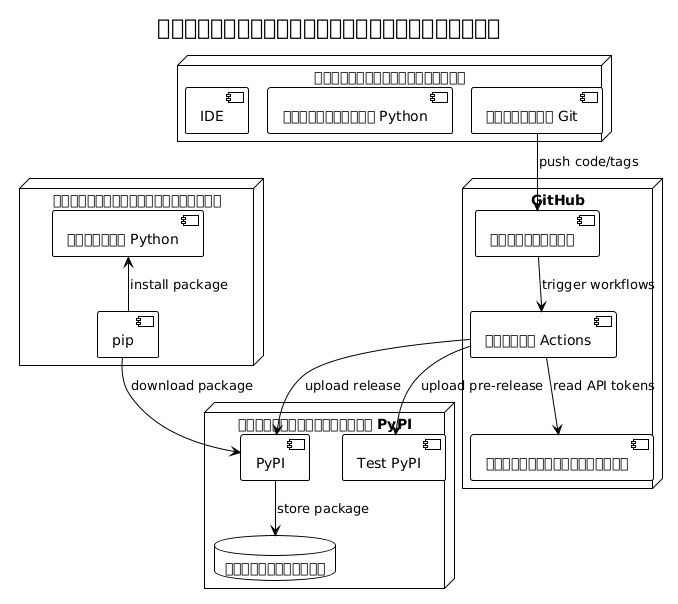

The diagram above was rendered by PlantUML. Its source (embedded in the PNG):
@startuml







<style>
  root {
    BackgroundColor white
    FontColor black
    FontName Verdana
    HyperLinkColor blue
    LineColor black
    LineThickness 1
    Margin 5
  }
  document {
    caption {
      LineThickness 0
    }
    footer {
      LineThickness 0
    }
    header {
      LineThickness 0
    }
    title {
      FontSize 22
      LineThickness 0
    }
  }
  node {
    MaximumWidth 300
  }
</style>

skinparam ArrowLollipopColor black
skinparam BackgroundColor white
skinparam DefaultFontName Verdana
skinparam DefaultMonospacedFontName Courier
skinparam LifelineStrategy nosolid
skinparam ParticipantPadding 10
skinparam SequenceLifeLineBorderColor black
skinparam Shadowing false
skinparam UseBetaStyle true

skinparam Activity {
  BackgroundColor white
  BarColor black
  BorderColor black
  FontColor black
  FontName Verdana
}
skinparam Boundary {
  FontColor black
}
skinparam Box {
  Padding 5
}
skinparam CircledCharacter {
  FontColor black
  FontName Courier
  Radius 9
}
skinparam Class {
  BackgroundColor white
  BorderColor black
  FontColor black
  FontName Verdana
}
skinparam ClassAttribute {
  FontColor black
  FontName Verdana
}
skinparam ClassStereotype {
  FontColor black
  FontName Verdana
}
skinparam Footer {
  FontColor black
  FontName Verdana
}
skinparam Header {
  FontColor black
  FontName Verdana
}
skinparam Hyperlink {
  Color blue
}
skinparam IconPackage {
  Color black
  BackgroundColor white
}
skinparam IconPrivate {
  Color black
  BackgroundColor white
}
skinparam IconProtected {
  Color black
  BackgroundColor white
}
skinparam IconPublic {
  Color black
  BackgroundColor white
}
skinparam Note {
  FontColor black
  FontName Verdana
}
skinparam Object {
  BorderColor black
}
skinparam Package {
  BorderColor black
  FontColor black
  FontName Verdana
}
skinparam State {
  BackgroundColor white
  BorderColor black
}
skinparam StereotypeA {
  BackgroundColor white
  BorderColor black
}
skinparam StereotypeC {
  BackgroundColor white
  BorderColor black
}
skinparam StereotypeE {
  BackgroundColor white
  BorderColor black
}
skinparam StereotypeI {
  BackgroundColor white
  BorderColor black
}
skinparam StereotypeN {
  BackgroundColor white
  BorderColor black
}
skinparam UseCaseStereoType {
  FontColor black
  FontName Verdana
}
title โครงสร้างพื้นฐานการปรับใช้
node "GitHub" {
  component "รีโพซิทอรี" as repo
  component "ตัวรัน Actions" as runner
  component "ที่จัดเก็บความลับ" as secrets
}

node "โครงสร้างพื้นฐาน PyPI" {
  component "PyPI" as pypi
  component "Test PyPI" as testpypi
  database "ดัชนีแพ็กเกจ" as index
}

node "เครื่องของนักพัฒนา" {
  component "ไคลเอนต์ Git" as git
  component "สภาพแวดล้อม Python" as python
  component "IDE" as ide
}

node "สภาพแวดล้อมของผู้ใช้" {
  component "pip" as pip_client
  component "รันไทม์ Python" as py_runtime
}

git --> repo : push code/tags
repo --> runner : trigger workflows
runner --> secrets : read API tokens
runner --> testpypi : upload pre-release
runner --> pypi : upload release
pypi --> index : store package
pip_client --> pypi : download package
py_runtime <-- pip_client : install package

@enduml